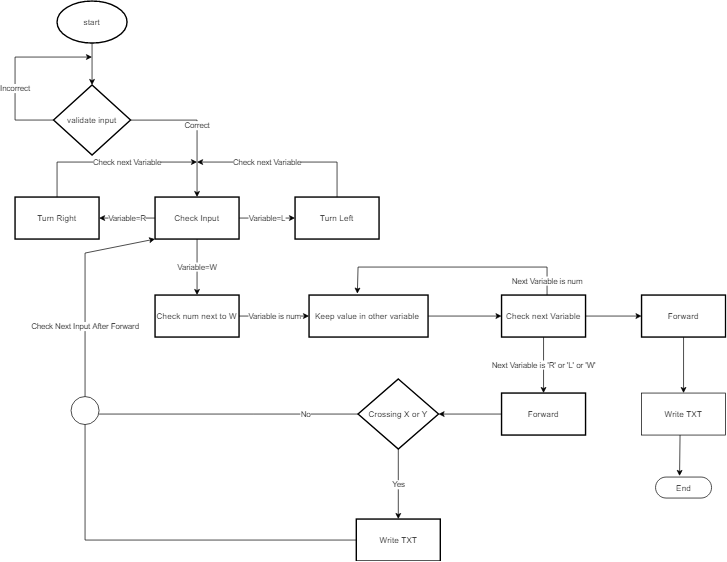

The diagram above was exported from draw.io. Its source (the exported page's mxGraphModel, read from the mxfile embedded in the PNG):
<mxGraphModel dx="2188" dy="1085" grid="1" gridSize="10" guides="1" tooltips="1" connect="1" arrows="1" fold="1" page="1" pageScale="1" pageWidth="827" pageHeight="1169" math="0" shadow="0">
  <root>
    <mxCell id="WIyWlLk6GJQsqaUBKTNV-0" />
    <mxCell id="WIyWlLk6GJQsqaUBKTNV-1" parent="WIyWlLk6GJQsqaUBKTNV-0" />
    <mxCell id="qjENxf6JRogot6If0RYc-2" value="" style="edgeStyle=orthogonalEdgeStyle;rounded=0;orthogonalLoop=1;jettySize=auto;html=1;" edge="1" parent="WIyWlLk6GJQsqaUBKTNV-1" source="qjENxf6JRogot6If0RYc-0" target="qjENxf6JRogot6If0RYc-1">
      <mxGeometry relative="1" as="geometry" />
    </mxCell>
    <mxCell id="qjENxf6JRogot6If0RYc-0" value="start" style="strokeWidth=2;html=1;shape=mxgraph.flowchart.start_1;whiteSpace=wrap;" vertex="1" parent="WIyWlLk6GJQsqaUBKTNV-1">
      <mxGeometry x="90" y="10" width="100" height="60" as="geometry" />
    </mxCell>
    <mxCell id="qjENxf6JRogot6If0RYc-4" value="Correct" style="edgeStyle=orthogonalEdgeStyle;rounded=0;orthogonalLoop=1;jettySize=auto;html=1;" edge="1" parent="WIyWlLk6GJQsqaUBKTNV-1" source="qjENxf6JRogot6If0RYc-1" target="qjENxf6JRogot6If0RYc-3">
      <mxGeometry relative="1" as="geometry" />
    </mxCell>
    <mxCell id="qjENxf6JRogot6If0RYc-1" value="validate input" style="rhombus;whiteSpace=wrap;html=1;strokeWidth=2;direction=north;" vertex="1" parent="WIyWlLk6GJQsqaUBKTNV-1">
      <mxGeometry x="85" y="130" width="110" height="100" as="geometry" />
    </mxCell>
    <mxCell id="qjENxf6JRogot6If0RYc-13" value="Variable=R" style="edgeStyle=orthogonalEdgeStyle;rounded=0;orthogonalLoop=1;jettySize=auto;html=1;" edge="1" parent="WIyWlLk6GJQsqaUBKTNV-1" source="qjENxf6JRogot6If0RYc-3" target="qjENxf6JRogot6If0RYc-12">
      <mxGeometry relative="1" as="geometry" />
    </mxCell>
    <mxCell id="qjENxf6JRogot6If0RYc-19" value="Variable=L" style="edgeStyle=orthogonalEdgeStyle;rounded=0;orthogonalLoop=1;jettySize=auto;html=1;" edge="1" parent="WIyWlLk6GJQsqaUBKTNV-1" source="qjENxf6JRogot6If0RYc-3" target="qjENxf6JRogot6If0RYc-18">
      <mxGeometry relative="1" as="geometry" />
    </mxCell>
    <mxCell id="qjENxf6JRogot6If0RYc-23" value="Variable=W" style="edgeStyle=orthogonalEdgeStyle;rounded=0;orthogonalLoop=1;jettySize=auto;html=1;" edge="1" parent="WIyWlLk6GJQsqaUBKTNV-1" source="qjENxf6JRogot6If0RYc-3" target="qjENxf6JRogot6If0RYc-22">
      <mxGeometry relative="1" as="geometry" />
    </mxCell>
    <mxCell id="qjENxf6JRogot6If0RYc-3" value="Check Input" style="whiteSpace=wrap;html=1;strokeWidth=2;" vertex="1" parent="WIyWlLk6GJQsqaUBKTNV-1">
      <mxGeometry x="230" y="290" width="120" height="60" as="geometry" />
    </mxCell>
    <mxCell id="qjENxf6JRogot6If0RYc-9" value="" style="endArrow=none;html=1;" edge="1" parent="WIyWlLk6GJQsqaUBKTNV-1">
      <mxGeometry width="50" height="50" relative="1" as="geometry">
        <mxPoint x="30" y="180" as="sourcePoint" />
        <mxPoint x="85" y="180" as="targetPoint" />
      </mxGeometry>
    </mxCell>
    <mxCell id="qjENxf6JRogot6If0RYc-10" value="Incorrect" style="endArrow=none;html=1;" edge="1" parent="WIyWlLk6GJQsqaUBKTNV-1">
      <mxGeometry width="50" height="50" relative="1" as="geometry">
        <mxPoint x="30" y="180" as="sourcePoint" />
        <mxPoint x="30" y="90" as="targetPoint" />
      </mxGeometry>
    </mxCell>
    <mxCell id="qjENxf6JRogot6If0RYc-11" value="" style="endArrow=classic;html=1;" edge="1" parent="WIyWlLk6GJQsqaUBKTNV-1">
      <mxGeometry width="50" height="50" relative="1" as="geometry">
        <mxPoint x="30" y="90" as="sourcePoint" />
        <mxPoint x="140" y="90" as="targetPoint" />
      </mxGeometry>
    </mxCell>
    <mxCell id="qjENxf6JRogot6If0RYc-12" value="Turn Right" style="whiteSpace=wrap;html=1;strokeWidth=2;" vertex="1" parent="WIyWlLk6GJQsqaUBKTNV-1">
      <mxGeometry x="30" y="290" width="120" height="60" as="geometry" />
    </mxCell>
    <mxCell id="qjENxf6JRogot6If0RYc-15" value="" style="endArrow=none;html=1;" edge="1" parent="WIyWlLk6GJQsqaUBKTNV-1">
      <mxGeometry width="50" height="50" relative="1" as="geometry">
        <mxPoint x="90" y="290" as="sourcePoint" />
        <mxPoint x="90" y="240" as="targetPoint" />
      </mxGeometry>
    </mxCell>
    <mxCell id="qjENxf6JRogot6If0RYc-17" value="Check next Variable" style="endArrow=classic;html=1;" edge="1" parent="WIyWlLk6GJQsqaUBKTNV-1">
      <mxGeometry width="50" height="50" relative="1" as="geometry">
        <mxPoint x="90" y="240" as="sourcePoint" />
        <mxPoint x="290" y="240" as="targetPoint" />
      </mxGeometry>
    </mxCell>
    <mxCell id="qjENxf6JRogot6If0RYc-18" value="Turn Left" style="whiteSpace=wrap;html=1;strokeWidth=2;" vertex="1" parent="WIyWlLk6GJQsqaUBKTNV-1">
      <mxGeometry x="430" y="290" width="120" height="60" as="geometry" />
    </mxCell>
    <mxCell id="qjENxf6JRogot6If0RYc-20" value="" style="endArrow=none;html=1;" edge="1" parent="WIyWlLk6GJQsqaUBKTNV-1">
      <mxGeometry width="50" height="50" relative="1" as="geometry">
        <mxPoint x="490" y="290" as="sourcePoint" />
        <mxPoint x="490" y="240" as="targetPoint" />
      </mxGeometry>
    </mxCell>
    <mxCell id="qjENxf6JRogot6If0RYc-21" value="Check next Variable" style="endArrow=classic;html=1;" edge="1" parent="WIyWlLk6GJQsqaUBKTNV-1">
      <mxGeometry width="50" height="50" relative="1" as="geometry">
        <mxPoint x="490" y="240" as="sourcePoint" />
        <mxPoint x="290" y="240" as="targetPoint" />
      </mxGeometry>
    </mxCell>
    <mxCell id="qjENxf6JRogot6If0RYc-25" value="Variable is num" style="edgeStyle=orthogonalEdgeStyle;rounded=0;orthogonalLoop=1;jettySize=auto;html=1;" edge="1" parent="WIyWlLk6GJQsqaUBKTNV-1" source="qjENxf6JRogot6If0RYc-22" target="qjENxf6JRogot6If0RYc-24">
      <mxGeometry relative="1" as="geometry" />
    </mxCell>
    <mxCell id="qjENxf6JRogot6If0RYc-22" value="Check num next to W" style="whiteSpace=wrap;html=1;strokeWidth=2;" vertex="1" parent="WIyWlLk6GJQsqaUBKTNV-1">
      <mxGeometry x="230" y="430" width="120" height="60" as="geometry" />
    </mxCell>
    <mxCell id="qjENxf6JRogot6If0RYc-32" value="" style="edgeStyle=orthogonalEdgeStyle;rounded=0;orthogonalLoop=1;jettySize=auto;html=1;" edge="1" parent="WIyWlLk6GJQsqaUBKTNV-1" source="qjENxf6JRogot6If0RYc-24" target="qjENxf6JRogot6If0RYc-31">
      <mxGeometry relative="1" as="geometry" />
    </mxCell>
    <mxCell id="qjENxf6JRogot6If0RYc-24" value="Keep value in other variable&amp;nbsp;" style="whiteSpace=wrap;html=1;strokeWidth=2;" vertex="1" parent="WIyWlLk6GJQsqaUBKTNV-1">
      <mxGeometry x="450" y="430" width="170" height="60" as="geometry" />
    </mxCell>
    <mxCell id="qjENxf6JRogot6If0RYc-38" value="Next Variable is 'R' or 'L' or 'W'" style="edgeStyle=orthogonalEdgeStyle;rounded=0;orthogonalLoop=1;jettySize=auto;html=1;" edge="1" parent="WIyWlLk6GJQsqaUBKTNV-1" source="qjENxf6JRogot6If0RYc-31" target="qjENxf6JRogot6If0RYc-37">
      <mxGeometry relative="1" as="geometry" />
    </mxCell>
    <mxCell id="qjENxf6JRogot6If0RYc-43" value="" style="edgeStyle=orthogonalEdgeStyle;rounded=0;orthogonalLoop=1;jettySize=auto;html=1;" edge="1" parent="WIyWlLk6GJQsqaUBKTNV-1" source="qjENxf6JRogot6If0RYc-31" target="qjENxf6JRogot6If0RYc-42">
      <mxGeometry relative="1" as="geometry" />
    </mxCell>
    <mxCell id="qjENxf6JRogot6If0RYc-31" value="Check next Variable" style="whiteSpace=wrap;html=1;strokeWidth=2;" vertex="1" parent="WIyWlLk6GJQsqaUBKTNV-1">
      <mxGeometry x="725" y="430" width="120" height="60" as="geometry" />
    </mxCell>
    <mxCell id="qjENxf6JRogot6If0RYc-33" value="Next Variable is num" style="endArrow=none;html=1;" edge="1" parent="WIyWlLk6GJQsqaUBKTNV-1">
      <mxGeometry width="50" height="50" relative="1" as="geometry">
        <mxPoint x="790" y="430" as="sourcePoint" />
        <mxPoint x="790" y="390" as="targetPoint" />
      </mxGeometry>
    </mxCell>
    <mxCell id="qjENxf6JRogot6If0RYc-35" value="" style="endArrow=none;html=1;" edge="1" parent="WIyWlLk6GJQsqaUBKTNV-1">
      <mxGeometry width="50" height="50" relative="1" as="geometry">
        <mxPoint x="790" y="390" as="sourcePoint" />
        <mxPoint x="520" y="390" as="targetPoint" />
      </mxGeometry>
    </mxCell>
    <mxCell id="qjENxf6JRogot6If0RYc-36" value="" style="endArrow=classic;html=1;" edge="1" parent="WIyWlLk6GJQsqaUBKTNV-1">
      <mxGeometry width="50" height="50" relative="1" as="geometry">
        <mxPoint x="520" y="390" as="sourcePoint" />
        <mxPoint x="519" y="428" as="targetPoint" />
      </mxGeometry>
    </mxCell>
    <mxCell id="qjENxf6JRogot6If0RYc-50" value="" style="edgeStyle=orthogonalEdgeStyle;rounded=0;orthogonalLoop=1;jettySize=auto;html=1;" edge="1" parent="WIyWlLk6GJQsqaUBKTNV-1" source="qjENxf6JRogot6If0RYc-37" target="qjENxf6JRogot6If0RYc-49">
      <mxGeometry relative="1" as="geometry" />
    </mxCell>
    <mxCell id="qjENxf6JRogot6If0RYc-37" value="Forward" style="whiteSpace=wrap;html=1;strokeWidth=2;" vertex="1" parent="WIyWlLk6GJQsqaUBKTNV-1">
      <mxGeometry x="725" y="570" width="120" height="60" as="geometry" />
    </mxCell>
    <mxCell id="qjENxf6JRogot6If0RYc-39" value="Check Next Input After Forward" style="endArrow=none;html=1;" edge="1" parent="WIyWlLk6GJQsqaUBKTNV-1">
      <mxGeometry width="50" height="50" relative="1" as="geometry">
        <mxPoint x="130" y="580" as="sourcePoint" />
        <mxPoint x="130" y="370" as="targetPoint" />
      </mxGeometry>
    </mxCell>
    <mxCell id="qjENxf6JRogot6If0RYc-40" value="" style="endArrow=classic;html=1;entryX=0;entryY=1;entryDx=0;entryDy=0;" edge="1" parent="WIyWlLk6GJQsqaUBKTNV-1" target="qjENxf6JRogot6If0RYc-3">
      <mxGeometry width="50" height="50" relative="1" as="geometry">
        <mxPoint x="130" y="370" as="sourcePoint" />
        <mxPoint x="230" y="320" as="targetPoint" />
      </mxGeometry>
    </mxCell>
    <mxCell id="qjENxf6JRogot6If0RYc-41" value="" style="endArrow=none;html=1;" edge="1" parent="WIyWlLk6GJQsqaUBKTNV-1">
      <mxGeometry width="50" height="50" relative="1" as="geometry">
        <mxPoint x="370" y="600" as="sourcePoint" />
        <mxPoint x="150" y="600" as="targetPoint" />
      </mxGeometry>
    </mxCell>
    <mxCell id="qjENxf6JRogot6If0RYc-45" value="" style="edgeStyle=orthogonalEdgeStyle;rounded=0;orthogonalLoop=1;jettySize=auto;html=1;" edge="1" parent="WIyWlLk6GJQsqaUBKTNV-1" source="qjENxf6JRogot6If0RYc-42">
      <mxGeometry relative="1" as="geometry">
        <mxPoint x="985" y="570" as="targetPoint" />
      </mxGeometry>
    </mxCell>
    <mxCell id="qjENxf6JRogot6If0RYc-42" value="Forward" style="whiteSpace=wrap;html=1;strokeWidth=2;" vertex="1" parent="WIyWlLk6GJQsqaUBKTNV-1">
      <mxGeometry x="925" y="430" width="120" height="60" as="geometry" />
    </mxCell>
    <mxCell id="qjENxf6JRogot6If0RYc-46" value="End" style="html=1;dashed=0;whitespace=wrap;shape=mxgraph.dfd.start" vertex="1" parent="WIyWlLk6GJQsqaUBKTNV-1">
      <mxGeometry x="945" y="690" width="80" height="30" as="geometry" />
    </mxCell>
    <mxCell id="qjENxf6JRogot6If0RYc-47" value="Write TXT" style="rounded=0;whiteSpace=wrap;html=1;" vertex="1" parent="WIyWlLk6GJQsqaUBKTNV-1">
      <mxGeometry x="925" y="570" width="120" height="60" as="geometry" />
    </mxCell>
    <mxCell id="qjENxf6JRogot6If0RYc-48" value="" style="endArrow=classic;html=1;entryX=0.429;entryY=-0.051;entryDx=0;entryDy=0;entryPerimeter=0;" edge="1" parent="WIyWlLk6GJQsqaUBKTNV-1" target="qjENxf6JRogot6If0RYc-46">
      <mxGeometry width="50" height="50" relative="1" as="geometry">
        <mxPoint x="980" y="630" as="sourcePoint" />
        <mxPoint x="1030" y="580" as="targetPoint" />
        <Array as="points" />
      </mxGeometry>
    </mxCell>
    <mxCell id="qjENxf6JRogot6If0RYc-53" value="Yes" style="edgeStyle=orthogonalEdgeStyle;rounded=0;orthogonalLoop=1;jettySize=auto;html=1;" edge="1" parent="WIyWlLk6GJQsqaUBKTNV-1" source="qjENxf6JRogot6If0RYc-49" target="qjENxf6JRogot6If0RYc-52">
      <mxGeometry relative="1" as="geometry" />
    </mxCell>
    <mxCell id="qjENxf6JRogot6If0RYc-49" value="Crossing X or Y" style="rhombus;whiteSpace=wrap;html=1;strokeWidth=2;" vertex="1" parent="WIyWlLk6GJQsqaUBKTNV-1">
      <mxGeometry x="520" y="550" width="115" height="100" as="geometry" />
    </mxCell>
    <mxCell id="qjENxf6JRogot6If0RYc-51" value="No" style="endArrow=none;html=1;" edge="1" parent="WIyWlLk6GJQsqaUBKTNV-1">
      <mxGeometry width="50" height="50" relative="1" as="geometry">
        <mxPoint x="370" y="600" as="sourcePoint" />
        <mxPoint x="520" y="600" as="targetPoint" />
      </mxGeometry>
    </mxCell>
    <mxCell id="qjENxf6JRogot6If0RYc-52" value="Write TXT" style="whiteSpace=wrap;html=1;strokeWidth=2;" vertex="1" parent="WIyWlLk6GJQsqaUBKTNV-1">
      <mxGeometry x="517.5" y="750" width="120" height="60" as="geometry" />
    </mxCell>
    <mxCell id="qjENxf6JRogot6If0RYc-54" value="" style="endArrow=none;html=1;" edge="1" parent="WIyWlLk6GJQsqaUBKTNV-1">
      <mxGeometry width="50" height="50" relative="1" as="geometry">
        <mxPoint x="130" y="780" as="sourcePoint" />
        <mxPoint x="517.5" y="780" as="targetPoint" />
      </mxGeometry>
    </mxCell>
    <mxCell id="qjENxf6JRogot6If0RYc-55" value="" style="ellipse;whiteSpace=wrap;html=1;aspect=fixed;" vertex="1" parent="WIyWlLk6GJQsqaUBKTNV-1">
      <mxGeometry x="110" y="575" width="40" height="40" as="geometry" />
    </mxCell>
    <mxCell id="qjENxf6JRogot6If0RYc-57" value="" style="endArrow=none;html=1;entryX=0.5;entryY=1;entryDx=0;entryDy=0;" edge="1" parent="WIyWlLk6GJQsqaUBKTNV-1" target="qjENxf6JRogot6If0RYc-55">
      <mxGeometry width="50" height="50" relative="1" as="geometry">
        <mxPoint x="130" y="780" as="sourcePoint" />
        <mxPoint x="180" y="730" as="targetPoint" />
      </mxGeometry>
    </mxCell>
  </root>
</mxGraphModel>